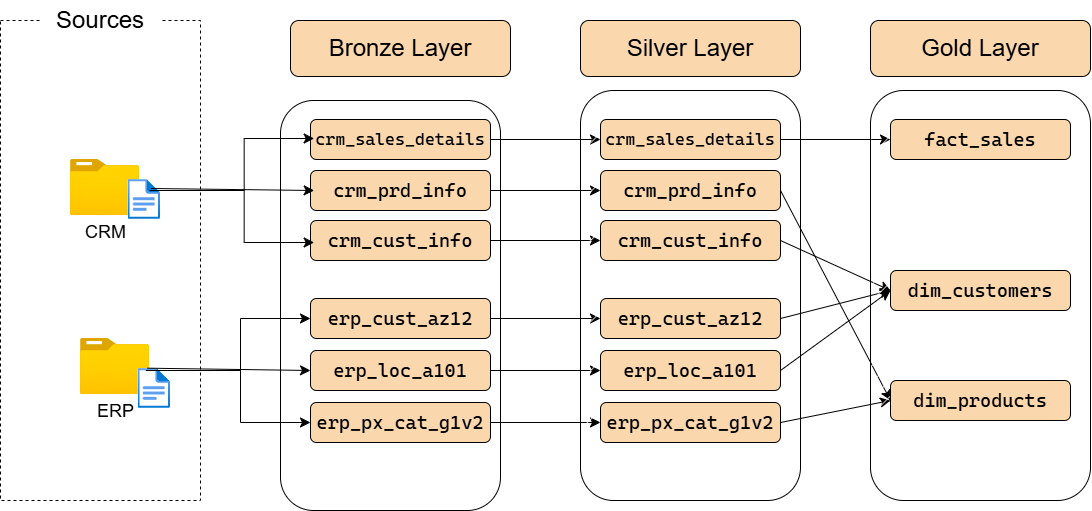

The diagram above was exported from draw.io. Its source (the exported page's mxGraphModel, read from the mxfile embedded in the PNG):
<mxGraphModel dx="2495" dy="780" grid="1" gridSize="10" guides="1" tooltips="1" connect="1" arrows="1" fold="1" page="1" pageScale="1" pageWidth="850" pageHeight="1100" math="0" shadow="0">
  <root>
    <mxCell id="0" />
    <mxCell id="1" parent="0" />
    <mxCell id="c1mJofF243hYC_W8Kivd-1" parent="1" style="rounded=0;whiteSpace=wrap;html=1;fillColor=none;dashed=1;" value="" vertex="1">
      <mxGeometry height="480" width="200" x="-720" y="240" as="geometry" />
    </mxCell>
    <mxCell id="c1mJofF243hYC_W8Kivd-2" parent="1" style="rounded=0;whiteSpace=wrap;html=1;strokeColor=none;" value="&lt;font style=&quot;font-size: 24px;&quot;&gt;Sources&lt;/font&gt;" vertex="1">
      <mxGeometry height="40" width="120" x="-680" y="220" as="geometry" />
    </mxCell>
    <mxCell id="c1mJofF243hYC_W8Kivd-3" parent="1" style="image;aspect=fixed;html=1;points=[];align=center;fontSize=12;image=img/lib/azure2/general/Folder_Blank.svg;" value="&lt;font style=&quot;font-size: 18px;&quot;&gt;CRM&lt;/font&gt;" vertex="1">
      <mxGeometry height="56.00000000000001" width="69" x="-650" y="379" as="geometry" />
    </mxCell>
    <mxCell id="c1mJofF243hYC_W8Kivd-5" parent="1" style="image;aspect=fixed;html=1;points=[];align=center;fontSize=12;image=img/lib/azure2/general/Folder_Blank.svg;" value="&lt;font style=&quot;font-size: 18px;&quot;&gt;ERP&lt;/font&gt;&lt;div&gt;&lt;font style=&quot;font-size: 18px;&quot;&gt;&lt;br&gt;&lt;/font&gt;&lt;/div&gt;" vertex="1">
      <mxGeometry height="56.00000000000001" width="69" x="-640" y="558" as="geometry" />
    </mxCell>
    <mxCell id="c1mJofF243hYC_W8Kivd-7" parent="1" style="rounded=1;whiteSpace=wrap;html=1;fillColor=default;fillStyle=hatch;" value="" vertex="1">
      <mxGeometry height="410" width="220" x="-440" y="320" as="geometry" />
    </mxCell>
    <mxCell id="c1mJofF243hYC_W8Kivd-8" parent="1" style="rounded=1;whiteSpace=wrap;html=1;fillColor=light-dark(#FAD7AC,#FFB570);fontColor=light-dark(#000000,#000000);" value="&lt;font style=&quot;font-size: 24px;&quot;&gt;Bronze Layer&lt;/font&gt;" vertex="1">
      <mxGeometry height="56" width="220" x="-430" y="240" as="geometry" />
    </mxCell>
    <mxCell id="c1mJofF243hYC_W8Kivd-37" edge="1" parent="1" source="c1mJofF243hYC_W8Kivd-9" style="edgeStyle=none;curved=1;rounded=0;orthogonalLoop=1;jettySize=auto;html=1;entryX=0;entryY=0.5;entryDx=0;entryDy=0;fontSize=12;startSize=8;endSize=8;" target="c1mJofF243hYC_W8Kivd-31">
      <mxGeometry relative="1" as="geometry" />
    </mxCell>
    <mxCell id="c1mJofF243hYC_W8Kivd-9" parent="1" style="rounded=1;whiteSpace=wrap;html=1;fillColor=light-dark(#FAD7AC,#FFB570);fontColor=light-dark(#000000,#000000);" value="&lt;pre style=&quot;font-family: &amp;quot;Cascadia Mono&amp;quot;;&quot;&gt;&lt;font style=&quot;font-size: 19px;&quot;&gt;crm_cust_info&lt;/font&gt;&lt;/pre&gt;" vertex="1">
      <mxGeometry height="40" width="180" x="-410" y="440" as="geometry" />
    </mxCell>
    <mxCell id="c1mJofF243hYC_W8Kivd-38" edge="1" parent="1" source="c1mJofF243hYC_W8Kivd-10" style="edgeStyle=none;curved=1;rounded=0;orthogonalLoop=1;jettySize=auto;html=1;entryX=0;entryY=0.5;entryDx=0;entryDy=0;fontSize=12;startSize=8;endSize=8;" target="c1mJofF243hYC_W8Kivd-32">
      <mxGeometry relative="1" as="geometry" />
    </mxCell>
    <mxCell id="c1mJofF243hYC_W8Kivd-10" parent="1" style="rounded=1;whiteSpace=wrap;html=1;fillColor=light-dark(#FAD7AC,#FFB570);fontColor=light-dark(#000000,#000000);" value="&lt;pre style=&quot;font-family: &amp;quot;Cascadia Mono&amp;quot;;&quot;&gt;&lt;pre style=&quot;font-family: &amp;quot;Cascadia Mono&amp;quot;;&quot;&gt;&lt;font style=&quot;font-size: 19px;&quot;&gt;crm_prd_info&lt;/font&gt;&lt;/pre&gt;&lt;/pre&gt;" vertex="1">
      <mxGeometry height="40" width="180" x="-410" y="390" as="geometry" />
    </mxCell>
    <mxCell id="c1mJofF243hYC_W8Kivd-39" edge="1" parent="1" source="c1mJofF243hYC_W8Kivd-11" style="edgeStyle=none;curved=1;rounded=0;orthogonalLoop=1;jettySize=auto;html=1;entryX=0;entryY=0.5;entryDx=0;entryDy=0;fontSize=12;startSize=8;endSize=8;" target="c1mJofF243hYC_W8Kivd-33">
      <mxGeometry relative="1" as="geometry" />
    </mxCell>
    <mxCell id="c1mJofF243hYC_W8Kivd-11" parent="1" style="rounded=1;whiteSpace=wrap;html=1;fillColor=light-dark(#FAD7AC,#FFB570);fontColor=light-dark(#000000,#000000);" value="&lt;pre style=&quot;font-family: &amp;quot;Cascadia Mono&amp;quot;;&quot;&gt;&lt;pre style=&quot;font-family: &amp;quot;Cascadia Mono&amp;quot;;&quot;&gt;&lt;font style=&quot;font-size: 17px;&quot;&gt;crm_sales_details&lt;/font&gt;&lt;/pre&gt;&lt;/pre&gt;" vertex="1">
      <mxGeometry height="40" width="180" x="-410" y="339" as="geometry" />
    </mxCell>
    <mxCell id="c1mJofF243hYC_W8Kivd-40" edge="1" parent="1" source="c1mJofF243hYC_W8Kivd-12" style="edgeStyle=none;curved=1;rounded=0;orthogonalLoop=1;jettySize=auto;html=1;entryX=0;entryY=0.5;entryDx=0;entryDy=0;fontSize=12;startSize=8;endSize=8;" target="c1mJofF243hYC_W8Kivd-34">
      <mxGeometry relative="1" as="geometry" />
    </mxCell>
    <mxCell id="c1mJofF243hYC_W8Kivd-12" parent="1" style="rounded=1;whiteSpace=wrap;html=1;fillColor=light-dark(#FAD7AC,#FFB570);fontColor=light-dark(#000000,#000000);" value="&lt;pre style=&quot;font-family: &amp;quot;Cascadia Mono&amp;quot;;&quot;&gt;&lt;pre style=&quot;font-family: &amp;quot;Cascadia Mono&amp;quot;;&quot;&gt;&lt;font style=&quot;font-size: 19px;&quot;&gt;erp_cust_az12&lt;/font&gt;&lt;/pre&gt;&lt;/pre&gt;" vertex="1">
      <mxGeometry height="40" width="180" x="-410" y="518" as="geometry" />
    </mxCell>
    <mxCell id="c1mJofF243hYC_W8Kivd-41" edge="1" parent="1" source="c1mJofF243hYC_W8Kivd-13" style="edgeStyle=none;curved=1;rounded=0;orthogonalLoop=1;jettySize=auto;html=1;entryX=0;entryY=0.5;entryDx=0;entryDy=0;fontSize=12;startSize=8;endSize=8;" target="c1mJofF243hYC_W8Kivd-35">
      <mxGeometry relative="1" as="geometry" />
    </mxCell>
    <mxCell id="c1mJofF243hYC_W8Kivd-13" parent="1" style="rounded=1;whiteSpace=wrap;html=1;fillColor=light-dark(#FAD7AC,#FFB570);fontColor=light-dark(#000000,#000000);" value="&lt;pre style=&quot;font-family: &amp;quot;Cascadia Mono&amp;quot;;&quot;&gt;&lt;pre style=&quot;font-family: &amp;quot;Cascadia Mono&amp;quot;;&quot;&gt;&lt;font style=&quot;font-size: 19px;&quot;&gt;erp_loc_a101&lt;/font&gt;&lt;/pre&gt;&lt;/pre&gt;" vertex="1">
      <mxGeometry height="40" width="180" x="-410" y="570" as="geometry" />
    </mxCell>
    <mxCell id="c1mJofF243hYC_W8Kivd-42" edge="1" parent="1" source="c1mJofF243hYC_W8Kivd-14" style="edgeStyle=none;curved=1;rounded=0;orthogonalLoop=1;jettySize=auto;html=1;entryX=0;entryY=0.5;entryDx=0;entryDy=0;fontSize=12;startSize=8;endSize=8;" target="c1mJofF243hYC_W8Kivd-36">
      <mxGeometry relative="1" as="geometry" />
    </mxCell>
    <mxCell id="c1mJofF243hYC_W8Kivd-14" parent="1" style="rounded=1;whiteSpace=wrap;html=1;fillColor=light-dark(#FAD7AC,#FFB570);fontColor=light-dark(#000000,#000000);" value="&lt;pre style=&quot;font-family: &amp;quot;Cascadia Mono&amp;quot;;&quot;&gt;&lt;pre style=&quot;font-family: &amp;quot;Cascadia Mono&amp;quot;;&quot;&gt;&lt;font style=&quot;font-size: 19px;&quot;&gt;erp_px_cat_g1v2&lt;/font&gt;&lt;/pre&gt;&lt;/pre&gt;" vertex="1">
      <mxGeometry height="40" width="180" x="-410" y="622" as="geometry" />
    </mxCell>
    <mxCell id="c1mJofF243hYC_W8Kivd-15" parent="1" style="image;aspect=fixed;html=1;points=[];align=center;fontSize=12;image=img/lib/azure2/general/File.svg;" value="" vertex="1">
      <mxGeometry height="40" width="32.46" x="-592.46" y="399" as="geometry" />
    </mxCell>
    <mxCell id="c1mJofF243hYC_W8Kivd-16" parent="1" style="image;aspect=fixed;html=1;points=[];align=center;fontSize=12;image=img/lib/azure2/general/File.svg;" value="" vertex="1">
      <mxGeometry height="40" width="32.46" x="-582.46" y="588" as="geometry" />
    </mxCell>
    <mxCell id="c1mJofF243hYC_W8Kivd-22" edge="1" parent="1" source="c1mJofF243hYC_W8Kivd-16" style="endArrow=classic;html=1;rounded=0;fontSize=12;startSize=8;endSize=8;curved=1;exitX=0.291;exitY=-0.008;exitDx=0;exitDy=0;exitPerimeter=0;entryX=0;entryY=0.5;entryDx=0;entryDy=0;" target="c1mJofF243hYC_W8Kivd-13" value="">
      <mxGeometry height="50" relative="1" width="50" as="geometry">
        <mxPoint x="-480" y="530" as="sourcePoint" />
        <mxPoint x="-380" y="587.68" as="targetPoint" />
      </mxGeometry>
    </mxCell>
    <mxCell id="c1mJofF243hYC_W8Kivd-23" edge="1" parent="1" style="endArrow=classic;html=1;rounded=0;fontSize=12;startSize=8;endSize=8;curved=0;entryX=0;entryY=0.5;entryDx=0;entryDy=0;" target="c1mJofF243hYC_W8Kivd-12" value="">
      <mxGeometry height="50" relative="1" width="50" as="geometry">
        <Array as="points">
          <mxPoint x="-480" y="590" />
          <mxPoint x="-480" y="538" />
        </Array>
        <mxPoint x="-574.67" y="590" as="sourcePoint" />
        <mxPoint x="-430" y="480" as="targetPoint" />
      </mxGeometry>
    </mxCell>
    <mxCell id="c1mJofF243hYC_W8Kivd-24" edge="1" parent="1" style="endArrow=classic;html=1;rounded=0;fontSize=12;startSize=8;endSize=8;curved=0;entryX=0;entryY=0.5;entryDx=0;entryDy=0;" target="c1mJofF243hYC_W8Kivd-14" value="">
      <mxGeometry height="50" relative="1" width="50" as="geometry">
        <Array as="points">
          <mxPoint x="-480" y="590" />
          <mxPoint x="-480" y="642" />
        </Array>
        <mxPoint x="-570" y="590" as="sourcePoint" />
        <mxPoint x="-430" y="480" as="targetPoint" />
      </mxGeometry>
    </mxCell>
    <mxCell id="c1mJofF243hYC_W8Kivd-25" edge="1" parent="1" style="endArrow=classic;html=1;rounded=0;fontSize=12;startSize=8;endSize=8;curved=1;exitX=0.291;exitY=-0.008;exitDx=0;exitDy=0;exitPerimeter=0;entryX=0;entryY=0.5;entryDx=0;entryDy=0;" value="">
      <mxGeometry height="50" relative="1" width="50" as="geometry">
        <mxPoint x="-569.33" y="408" as="sourcePoint" />
        <mxPoint x="-406.33000000000004" y="410" as="targetPoint" />
      </mxGeometry>
    </mxCell>
    <mxCell id="c1mJofF243hYC_W8Kivd-26" edge="1" parent="1" style="endArrow=classic;html=1;rounded=0;fontSize=12;startSize=8;endSize=8;curved=0;entryX=0;entryY=0.5;entryDx=0;entryDy=0;" value="">
      <mxGeometry height="50" relative="1" width="50" as="geometry">
        <Array as="points">
          <mxPoint x="-476.33000000000004" y="410" />
          <mxPoint x="-476.33000000000004" y="358" />
        </Array>
        <mxPoint x="-571" y="410" as="sourcePoint" />
        <mxPoint x="-406.33000000000004" y="358" as="targetPoint" />
      </mxGeometry>
    </mxCell>
    <mxCell id="c1mJofF243hYC_W8Kivd-27" edge="1" parent="1" style="endArrow=classic;html=1;rounded=0;fontSize=12;startSize=8;endSize=8;curved=0;entryX=0;entryY=0.5;entryDx=0;entryDy=0;" value="">
      <mxGeometry height="50" relative="1" width="50" as="geometry">
        <Array as="points">
          <mxPoint x="-476.33000000000004" y="410" />
          <mxPoint x="-476.33000000000004" y="462" />
        </Array>
        <mxPoint x="-566.33" y="410" as="sourcePoint" />
        <mxPoint x="-406.33000000000004" y="462" as="targetPoint" />
      </mxGeometry>
    </mxCell>
    <mxCell id="c1mJofF243hYC_W8Kivd-29" parent="1" style="rounded=1;whiteSpace=wrap;html=1;fillColor=default;fillStyle=hatch;" value="" vertex="1">
      <mxGeometry height="410" width="220" x="-140" y="310" as="geometry" />
    </mxCell>
    <mxCell id="c1mJofF243hYC_W8Kivd-30" parent="1" style="rounded=1;whiteSpace=wrap;html=1;fillColor=light-dark(#FAD7AC,#CCCCCC);fontColor=light-dark(#000000,#000000);" value="&lt;font style=&quot;font-size: 24px;&quot;&gt;Silver Layer&lt;/font&gt;" vertex="1">
      <mxGeometry height="56" width="220" x="-140" y="240" as="geometry" />
    </mxCell>
    <mxCell id="c1mJofF243hYC_W8Kivd-55" edge="1" parent="1" source="c1mJofF243hYC_W8Kivd-31" style="edgeStyle=none;curved=1;rounded=0;orthogonalLoop=1;jettySize=auto;html=1;entryX=0;entryY=0.5;entryDx=0;entryDy=0;fontSize=12;startSize=8;endSize=8;exitX=1;exitY=0.5;exitDx=0;exitDy=0;" target="c1mJofF243hYC_W8Kivd-49">
      <mxGeometry relative="1" as="geometry" />
    </mxCell>
    <mxCell id="c1mJofF243hYC_W8Kivd-31" parent="1" style="rounded=1;whiteSpace=wrap;html=1;fillColor=light-dark(#FAD7AC,#CCCCCC);fontColor=light-dark(#000000,#000000);" value="&lt;pre style=&quot;font-family: &amp;quot;Cascadia Mono&amp;quot;;&quot;&gt;&lt;font style=&quot;font-size: 19px;&quot;&gt;crm_cust_info&lt;/font&gt;&lt;/pre&gt;" vertex="1">
      <mxGeometry height="40" width="180" x="-120" y="440" as="geometry" />
    </mxCell>
    <mxCell id="c1mJofF243hYC_W8Kivd-59" edge="1" parent="1" source="c1mJofF243hYC_W8Kivd-32" style="edgeStyle=none;curved=1;rounded=0;orthogonalLoop=1;jettySize=auto;html=1;exitX=1;exitY=0.5;exitDx=0;exitDy=0;entryX=0;entryY=0.5;entryDx=0;entryDy=0;fontSize=12;startSize=8;endSize=8;" target="c1mJofF243hYC_W8Kivd-50">
      <mxGeometry relative="1" as="geometry" />
    </mxCell>
    <mxCell id="c1mJofF243hYC_W8Kivd-32" parent="1" style="rounded=1;whiteSpace=wrap;html=1;fillColor=light-dark(#FAD7AC,#CCCCCC);fontColor=light-dark(#000000,#000000);" value="&lt;pre style=&quot;font-family: &amp;quot;Cascadia Mono&amp;quot;;&quot;&gt;&lt;pre style=&quot;font-family: &amp;quot;Cascadia Mono&amp;quot;;&quot;&gt;&lt;font style=&quot;font-size: 19px;&quot;&gt;crm_prd_info&lt;/font&gt;&lt;/pre&gt;&lt;/pre&gt;" vertex="1">
      <mxGeometry height="40" width="180" x="-120" y="390" as="geometry" />
    </mxCell>
    <mxCell id="c1mJofF243hYC_W8Kivd-52" edge="1" parent="1" source="c1mJofF243hYC_W8Kivd-33" style="edgeStyle=none;curved=1;rounded=0;orthogonalLoop=1;jettySize=auto;html=1;fontSize=12;startSize=8;endSize=8;" target="c1mJofF243hYC_W8Kivd-48">
      <mxGeometry relative="1" as="geometry" />
    </mxCell>
    <mxCell id="c1mJofF243hYC_W8Kivd-33" parent="1" style="rounded=1;whiteSpace=wrap;html=1;fillColor=light-dark(#FAD7AC,#CCCCCC);fontColor=light-dark(#000000,#000000);" value="&lt;pre style=&quot;font-family: &amp;quot;Cascadia Mono&amp;quot;;&quot;&gt;&lt;pre style=&quot;font-family: &amp;quot;Cascadia Mono&amp;quot;;&quot;&gt;&lt;font style=&quot;font-size: 17px;&quot;&gt;crm_sales_details&lt;/font&gt;&lt;/pre&gt;&lt;/pre&gt;" vertex="1">
      <mxGeometry height="40" width="180" x="-120" y="339" as="geometry" />
    </mxCell>
    <mxCell id="c1mJofF243hYC_W8Kivd-58" edge="1" parent="1" source="c1mJofF243hYC_W8Kivd-34" style="edgeStyle=none;curved=1;rounded=0;orthogonalLoop=1;jettySize=auto;html=1;exitX=1;exitY=0.5;exitDx=0;exitDy=0;entryX=0;entryY=0.5;entryDx=0;entryDy=0;fontSize=12;startSize=8;endSize=8;" target="c1mJofF243hYC_W8Kivd-49">
      <mxGeometry relative="1" as="geometry" />
    </mxCell>
    <mxCell id="c1mJofF243hYC_W8Kivd-34" parent="1" style="rounded=1;whiteSpace=wrap;html=1;fillColor=light-dark(#FAD7AC,#CCCCCC);fontColor=light-dark(#000000,#000000);" value="&lt;pre style=&quot;font-family: &amp;quot;Cascadia Mono&amp;quot;;&quot;&gt;&lt;pre style=&quot;font-family: &amp;quot;Cascadia Mono&amp;quot;;&quot;&gt;&lt;font style=&quot;font-size: 19px;&quot;&gt;erp_cust_az12&lt;/font&gt;&lt;/pre&gt;&lt;/pre&gt;" vertex="1">
      <mxGeometry height="40" width="180" x="-120" y="518" as="geometry" />
    </mxCell>
    <mxCell id="c1mJofF243hYC_W8Kivd-56" edge="1" parent="1" source="c1mJofF243hYC_W8Kivd-35" style="edgeStyle=none;curved=1;rounded=0;orthogonalLoop=1;jettySize=auto;html=1;exitX=1;exitY=0.5;exitDx=0;exitDy=0;entryX=0;entryY=0.5;entryDx=0;entryDy=0;fontSize=12;startSize=8;endSize=8;" target="c1mJofF243hYC_W8Kivd-49">
      <mxGeometry relative="1" as="geometry" />
    </mxCell>
    <mxCell id="c1mJofF243hYC_W8Kivd-35" parent="1" style="rounded=1;whiteSpace=wrap;html=1;fillColor=light-dark(#FAD7AC,#CCCCCC);fontColor=light-dark(#000000,#000000);" value="&lt;pre style=&quot;font-family: &amp;quot;Cascadia Mono&amp;quot;;&quot;&gt;&lt;pre style=&quot;font-family: &amp;quot;Cascadia Mono&amp;quot;;&quot;&gt;&lt;font style=&quot;font-size: 19px;&quot;&gt;erp_loc_a101&lt;/font&gt;&lt;/pre&gt;&lt;/pre&gt;" vertex="1">
      <mxGeometry height="40" width="180" x="-120" y="570" as="geometry" />
    </mxCell>
    <mxCell id="c1mJofF243hYC_W8Kivd-60" edge="1" parent="1" source="c1mJofF243hYC_W8Kivd-36" style="edgeStyle=none;curved=1;rounded=0;orthogonalLoop=1;jettySize=auto;html=1;exitX=1;exitY=0.5;exitDx=0;exitDy=0;entryX=0;entryY=0.5;entryDx=0;entryDy=0;fontSize=12;startSize=8;endSize=8;" target="c1mJofF243hYC_W8Kivd-50">
      <mxGeometry relative="1" as="geometry" />
    </mxCell>
    <mxCell id="c1mJofF243hYC_W8Kivd-36" parent="1" style="rounded=1;whiteSpace=wrap;html=1;fillColor=light-dark(#FAD7AC,#CCCCCC);fontColor=light-dark(#000000,#000000);" value="&lt;pre style=&quot;font-family: &amp;quot;Cascadia Mono&amp;quot;;&quot;&gt;&lt;pre style=&quot;font-family: &amp;quot;Cascadia Mono&amp;quot;;&quot;&gt;&lt;font style=&quot;font-size: 19px;&quot;&gt;erp_px_cat_g1v2&lt;/font&gt;&lt;/pre&gt;&lt;/pre&gt;" vertex="1">
      <mxGeometry height="40" width="180" x="-120" y="622" as="geometry" />
    </mxCell>
    <mxCell id="c1mJofF243hYC_W8Kivd-44" parent="1" style="rounded=1;whiteSpace=wrap;html=1;fillColor=default;fillStyle=hatch;" value="" vertex="1">
      <mxGeometry height="410" width="220" x="150" y="310" as="geometry" />
    </mxCell>
    <mxCell id="c1mJofF243hYC_W8Kivd-45" parent="1" style="rounded=1;whiteSpace=wrap;html=1;fillColor=light-dark(#FAD7AC,#FFD966);fontColor=light-dark(#000000,#000000);" value="&lt;font style=&quot;font-size: 24px;&quot;&gt;Gold Layer&lt;/font&gt;" vertex="1">
      <mxGeometry height="56" width="220" x="150" y="240" as="geometry" />
    </mxCell>
    <mxCell id="c1mJofF243hYC_W8Kivd-48" parent="1" style="rounded=1;whiteSpace=wrap;html=1;fillColor=light-dark(#FAD7AC,#FFD966);fontColor=light-dark(#000000,#000000);" value="&lt;pre style=&quot;font-family: &amp;quot;Cascadia Mono&amp;quot;;&quot;&gt;&lt;pre style=&quot;font-family: &amp;quot;Cascadia Mono&amp;quot;;&quot;&gt;&lt;font style=&quot;font-size: 19px;&quot;&gt;fact_sales&lt;/font&gt;&lt;/pre&gt;&lt;/pre&gt;" vertex="1">
      <mxGeometry height="40" width="180" x="170" y="339" as="geometry" />
    </mxCell>
    <mxCell id="c1mJofF243hYC_W8Kivd-49" parent="1" style="rounded=1;whiteSpace=wrap;html=1;fillColor=light-dark(#FAD7AC,#FFD966);fontColor=light-dark(#000000,#000000);" value="&lt;pre style=&quot;font-family: &amp;quot;Cascadia Mono&amp;quot;;&quot;&gt;&lt;pre style=&quot;font-family: &amp;quot;Cascadia Mono&amp;quot;;&quot;&gt;&lt;font style=&quot;font-size: 19px;&quot;&gt;dim_customers&lt;/font&gt;&lt;/pre&gt;&lt;/pre&gt;" vertex="1">
      <mxGeometry height="40" width="180" x="170" y="490" as="geometry" />
    </mxCell>
    <mxCell id="c1mJofF243hYC_W8Kivd-50" parent="1" style="rounded=1;whiteSpace=wrap;html=1;fillColor=light-dark(#FAD7AC,#FFD966);fontColor=light-dark(#000000,#000000);" value="&lt;pre style=&quot;font-family: &amp;quot;Cascadia Mono&amp;quot;;&quot;&gt;&lt;pre style=&quot;font-family: &amp;quot;Cascadia Mono&amp;quot;;&quot;&gt;&lt;font style=&quot;font-size: 19px;&quot;&gt;dim_products&lt;/font&gt;&lt;/pre&gt;&lt;/pre&gt;" vertex="1">
      <mxGeometry height="40" width="180" x="170" y="600" as="geometry" />
    </mxCell>
  </root>
</mxGraphModel>